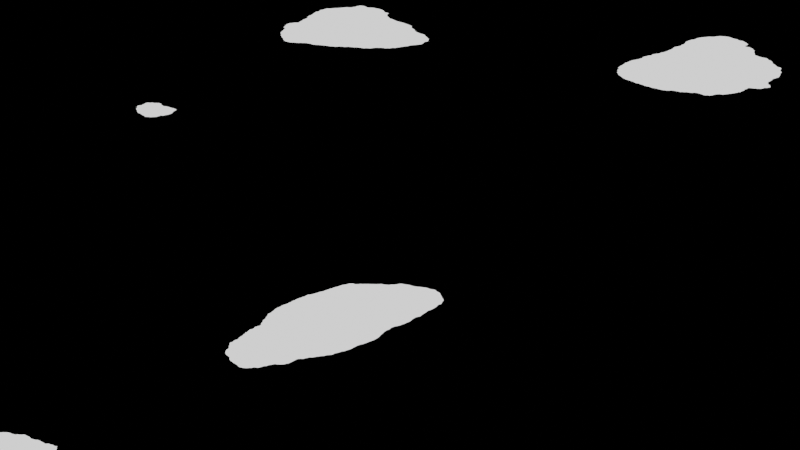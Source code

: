 # Source: SHIP.blend  (saved by Blender 2.80.75; exported with 4.5.12 LTS)
import bpy
from mathutils import Matrix  # noqa: F401  (used for matrix-valued properties, if any)

bpy.ops.wm.read_factory_settings(use_empty=True)
scene = bpy.context.scene
scene.name = 'Scene'

# ---- collections
col_collection = bpy.data.collections.new('Collection'); scene.collection.children.link(col_collection)

# ---- images (referenced by path relative to the original .blend; pixels are not part of the script)
import os
ASSET_DIR = os.environ.get("B2B_ASSET_DIR", "")  # directory of the original .blend (textures are referenced by path, not embedded)
HERE = os.path.dirname(os.path.abspath(__file__))  # packed textures are extracted next to this script under _unpacked/

def load_image(name, relpath, width, height, colorspace="sRGB"):
    """Load a texture the original file referenced (path relative to the .blend, or extracted next to this script)."""
    p = next((c for c in (os.path.join(HERE, relpath), os.path.join(ASSET_DIR, relpath)) if relpath and os.path.exists(c)), "")
    if p:
        img = bpy.data.images.load(p, check_existing=True)
        img.name = name
    else:  # same state as the original file: an image datablock whose file is absent (Cycles renders it pink)
        img = bpy.data.images.new(name, width, height)
        img.source = "FILE"
        img.filepath = "//" + (relpath or name)
    img.colorspace_settings.name = colorspace
    return img
img_kiara_3_morning_8k_hdr = load_image('kiara_3_morning_8k.hdr', 'kiara_3_morning_8k.hdr', 1024, 1024, 'Linear Rec.709')

# ---- materials (node trees are filled in below, after node groups)
mat_bodypaint = bpy.data.materials.new('BodyPaint')
mat_windshield = bpy.data.materials.new('WindShield')
mat_thrusterlight = bpy.data.materials.new('ThrusterLight')
mat_thrustermetal = bpy.data.materials.new('ThrusterMetal')

# ---- material node trees
mat_bodypaint.use_nodes = True; mat_bodypaint.node_tree.nodes.clear()
_N = mat_bodypaint.node_tree.nodes; _L = mat_bodypaint.node_tree.links
n0 = _N.new('ShaderNodeOutputMaterial'); n0.name = 'Material Output'; n0.location = (629, 300)
n1 = _N.new('ShaderNodeTexCoord'); n1.name = 'Texture Coordinate'; n1.location = (-1495, 321)
n2 = _N.new('ShaderNodeMapping'); n2.name = 'Mapping'; n2.location = (-1297, 355)
n3 = _N.new('ShaderNodeMapping'); n3.name = 'Mapping.001'; n3.location = (-1545, -26)
n4 = _N.new('ShaderNodeTexCoord'); n4.name = 'Texture Coordinate.001'; n4.location = (-1755, -43)
n5 = _N.new('ShaderNodeVectorMath'); n5.name = 'Vector Math'; n5.location = (-595, 265)
n6 = _N.new('ShaderNodeVectorMath'); n6.name = 'Vector Math.001'; n6.location = (-815, 79)
n6.inputs[1].default_value = (-0.5, -0.5, -0.5)
n7 = _N.new('ShaderNodeTexNoise'); n7.name = 'Noise Texture'; n7.location = (-1255, -6)
n7.inputs[2].default_value = 1.0
n7.inputs[3].default_value = 8.0
n8 = _N.new('ShaderNodeMix'); n8.name = 'Mix'; n8.location = (-1035, -1)
n8.data_type = 'RGBA'
n8.inputs[0].default_value = 0.1
n8.inputs[7].default_value = (0.0, 0.0, 0.0, 1.0)
n9 = _N.new('ShaderNodeDisplacement'); n9.name = 'Displacement'; n9.location = (365, 100)
n9.inputs[2].default_value = 0.003
n10 = _N.new('ShaderNodeMixShader'); n10.name = 'Mix Shader'; n10.location = (128, 137)
n11 = _N.new('ShaderNodeBsdfPrincipled'); n11.name = 'Principled BSDF'; n11.location = (-460, 69)
n11.distribution = 'GGX'
n11.subsurface_method = 'BURLEY'
n11.inputs[0].default_value = (0.3953, 0.1906, 0.0, 1.0)
n11.inputs[2].default_value = 0.1
n11.inputs[3].default_value = 1.45
n11.inputs[27].default_value = (0.0, 0.0, 0.0, 1.0)
n11.inputs[28].default_value = 1.0
n12 = _N.new('ShaderNodeBsdfPrincipled'); n12.name = 'Principled BSDF.001'; n12.location = (-457, -74)
n12.distribution = 'GGX'
n12.subsurface_method = 'BURLEY'
n12.inputs[1].default_value = 1.0
n12.inputs[2].default_value = 0.3659
n12.inputs[3].default_value = 1.45
n12.inputs[27].default_value = (0.0, 0.0, 0.0, 1.0)
n12.inputs[28].default_value = 1.0
n13 = _N.new('ShaderNodeEmission'); n13.name = 'Emission Viewer'; n13.location = (629, 340)
n13.label = 'Viewer'
n13.hide = True
n14 = _N.new('ShaderNodeTexVoronoi'); n14.name = 'Voronoi Texture'; n14.location = (-375, 333)
n14.inputs[2].default_value = 1.0
n15 = _N.new('ShaderNodeValToRGB'); n15.name = 'ColorRamp'; n15.location = (-199, 358)
n15.color_ramp.interpolation = 'CONSTANT'
while len(n15.color_ramp.elements) > 1: n15.color_ramp.elements.remove(n15.color_ramp.elements[-1])
n15.color_ramp.elements[0].position = 0.025; n15.color_ramp.elements[0].color = (1.0, 1.0, 1.0, 1.0)
_e = n15.color_ramp.elements.new(0.06591); _e.color = (0.0, 0.0, 0.0, 1.0)
n16 = _N.new('ShaderNodeMath'); n16.name = 'Math'; n16.location = (0, 0)
n16.operation = 'MULTIPLY'
_L.new(n11.outputs[0], n10.inputs[1])
_L.new(n12.outputs[0], n10.inputs[2])
_L.new(n2.outputs[0], n5.inputs[0])
_L.new(n1.outputs[3], n2.inputs[0])
_L.new(n3.outputs[0], n7.inputs[0])
_L.new(n5.outputs[0], n14.inputs[0])
_L.new(n7.outputs[1], n8.inputs[6])
_L.new(n6.outputs[0], n5.inputs[1])
_L.new(n4.outputs[3], n3.inputs[0])
_L.new(n8.outputs[2], n6.inputs[0])
_L.new(n9.outputs[0], n0.inputs[2])
_L.new(n15.outputs[0], n10.inputs[0])
_L.new(n15.outputs[0], n9.inputs[0])
_L.new(n13.outputs[0], n0.inputs[0])
_L.new(n15.outputs[0], n13.inputs[0])
_L.new(n16.outputs[0], n15.inputs[0])
_L.new(n14.outputs[0], n16.inputs[0])
_L.new(n14.outputs[0], n16.inputs[1])
n0.is_active_output = True
mat_windshield.use_nodes = True; mat_windshield.node_tree.nodes.clear()
_N = mat_windshield.node_tree.nodes; _L = mat_windshield.node_tree.links
n0 = _N.new('ShaderNodeOutputMaterial'); n0.name = 'Material Output'; n0.location = (300, 300)
n1 = _N.new('ShaderNodeBsdfPrincipled'); n1.name = 'Principled BSDF'; n1.location = (10, 300)
n1.distribution = 'GGX'
n1.subsurface_method = 'BURLEY'
n1.inputs[0].default_value = (0.01647, 0.01647, 0.01647, 1.0)
n1.inputs[1].default_value = 1.0
n1.inputs[2].default_value = 0.1409
n1.inputs[3].default_value = 1.45
n1.inputs[27].default_value = (0.0, 0.0, 0.0, 1.0)
n1.inputs[28].default_value = 1.0
_L.new(n1.outputs[0], n0.inputs[0])
n0.is_active_output = True
mat_thrusterlight.use_nodes = True; mat_thrusterlight.node_tree.nodes.clear()
_N = mat_thrusterlight.node_tree.nodes; _L = mat_thrusterlight.node_tree.links
n0 = _N.new('ShaderNodeOutputMaterial'); n0.name = 'Material Output'; n0.location = (300, 300)
n1 = _N.new('ShaderNodeEmission'); n1.name = 'Emission'; n1.location = (-3, 247)
n1.inputs[1].default_value = 4.2
n2 = _N.new('ShaderNodeBlackbody'); n2.name = 'Blackbody'; n2.location = (-212, 234)
n2.inputs[0].default_value = 3320.0
_L.new(n1.outputs[0], n0.inputs[0])
_L.new(n2.outputs[0], n1.inputs[0])
n0.is_active_output = True
mat_thrustermetal.use_nodes = True; mat_thrustermetal.node_tree.nodes.clear()
_N = mat_thrustermetal.node_tree.nodes; _L = mat_thrustermetal.node_tree.links
n0 = _N.new('ShaderNodeOutputMaterial'); n0.name = 'Material Output'; n0.location = (300, 300)
n1 = _N.new('ShaderNodeBsdfPrincipled'); n1.name = 'Principled BSDF'; n1.location = (10, 300)
n1.distribution = 'GGX'
n1.subsurface_method = 'BURLEY'
n1.inputs[1].default_value = 1.0
n1.inputs[3].default_value = 1.45
n1.inputs[27].default_value = (0.0, 0.0, 0.0, 1.0)
n1.inputs[28].default_value = 1.0
_L.new(n1.outputs[0], n0.inputs[0])
n0.is_active_output = True

# ---- world
world_world = bpy.data.worlds.new('World'); scene.world = world_world
world_world.use_nodes = True; world_world.node_tree.nodes.clear()
_N = world_world.node_tree.nodes; _L = world_world.node_tree.links
n0 = _N.new('ShaderNodeOutputWorld'); n0.name = 'World Output'; n0.location = (300, 300)
n1 = _N.new('ShaderNodeBackground'); n1.name = 'Background'; n1.location = (10, 300)
n2 = _N.new('ShaderNodeMapping'); n2.name = 'Mapping'; n2.location = (-573, 345)
n3 = _N.new('ShaderNodeTexCoord'); n3.name = 'Texture Coordinate'; n3.location = (-773, 328)
n4 = _N.new('ShaderNodeTexEnvironment'); n4.name = 'Environment Texture'; n4.location = (-273, 316)
n4.image = img_kiara_3_morning_8k_hdr
_L.new(n1.outputs[0], n0.inputs[0])
_L.new(n4.outputs[0], n1.inputs[0])
_L.new(n2.outputs[0], n4.inputs[0])
_L.new(n3.outputs[0], n2.inputs[0])
n0.is_active_output = True
world_world.color = (0.05088, 0.05088, 0.05088)
world_world.use_sun_shadow = False
world_world.sun_shadow_jitter_overblur = 0.0

# ---- cameras
cam_camera = bpy.data.cameras.new('Camera')
cam_camera.clip_end = 100.0
cam_camera.ortho_scale = 7.314

# ---- meshes
me_cube_003 = bpy.data.meshes.new('Cube.003')
me_cube_003.from_pydata([(-9.283, -13.09, -3.272), (-9.283, -13.09, 2.618), (-14.32, 1.929, -4.299), (-14.32, 1.929, 3.621), (0.0, 7.594, -4.299), (0.0, 7.497, 3.969), (-10.03, 7.265, -4.299), (-5.754, -17.51, 2.059), (-10.03, 7.255, 3.664), (-5.754, -17.51, -2.694), (-14.32, -6.469, -4.121), (-14.32, -6.469, 3.442), (0.0, -12.39, 3.341), (0.0, -12.29, -3.671), (-5.278, -12.29, -3.671), (-5.278, -12.29, 3.215), (0.0, -2.842, 3.83), (-4.697, -2.775, 3.708), (0.0, -2.378, -4.182), (-4.679, -2.481, -4.182), (0.0, -7.509, 3.591), (-4.971, -7.272, 3.475), (0.0, -6.918, -3.948), (-4.953, -6.973, -3.948), (-4.834, 2.29, 3.818), (0.0, 2.277, 3.943), (0.0, 2.183, -4.274), (-4.814, 2.16, -4.274), (-7.976, -12.1, 3.002), (-8.277, -1.024, 3.676), (-8.45, -6.973, 3.463), (0.0, 3.569, 3.949), (-6.121, 3.519, 3.78), (-7.976, -12.1, -3.562), (-8.266, -0.8399, -4.226), (-8.438, -6.786, -4.013), (0.0, 3.475, -4.28), (-6.061, 3.38, -4.28), (-7.521, 7.329, 1.696), (0.0, 7.45, 1.847), (0.0, 7.498, -2.255), (-7.521, 7.335, -2.255), (-7.507, 6.596, 1.691), (0.0, 6.716, 1.842), (0.0, 6.764, -2.259), (-7.507, 6.601, -2.259), (-5.929, 6.627, 0.8694), (0.0, 6.696, 0.9563), (0.0, 6.724, -1.406), (-5.929, 6.63, -1.406), (-5.937, 7.186, 0.8731), (0.0, 7.256, 0.96), (0.0, 7.283, -1.402), (-5.937, 7.189, -1.402)], [], [(10, 11, 3, 2), (0, 33, 14, 9), (19, 18, 22, 23), (16, 17, 21, 20), (34, 37, 27, 19), (23, 22, 13, 14), (9, 7, 1, 0), (32, 31, 5, 8), (2, 3, 8, 6), (1, 11, 10, 0), (14, 15, 7, 9), (15, 14, 13, 12), (15, 28, 1, 7), (19, 27, 26, 18), (37, 6, 4, 36), (20, 21, 15, 12), (30, 11, 1, 28), (29, 30, 21, 17), (33, 35, 23, 14), (35, 34, 19, 23), (6, 8, 38, 41), (32, 8, 3, 29), (25, 24, 17, 16), (24, 32, 29, 17), (3, 11, 30, 29), (21, 30, 28, 15), (24, 25, 31, 32), (10, 2, 34, 35), (0, 10, 35, 33), (27, 37, 36, 26), (2, 6, 37, 34), (40, 41, 45, 44), (4, 6, 41, 40), (8, 5, 39, 38), (45, 42, 46, 49), (41, 38, 42, 45), (38, 39, 43, 42), (49, 46, 50, 53), (42, 43, 47, 46), (44, 45, 49, 48), (53, 50, 51, 52), (46, 47, 51, 50), (48, 49, 53, 52)])
me_cube_003.polygons.foreach_set('use_smooth', [True] * 43)
_k = {(0, 10): 0.10588, (1, 7): 0.10588, (0, 9): 0.10588, (9, 14): 1.0, (7, 15): 1.0, (1, 11): 0.10588, (14, 23): 1.0, (15, 21): 1.0, (12, 15): 1.0, (13, 14): 1.0, (42, 43): 1.0, (7, 9): 1.0, (14, 15): 1.0, (38, 39): 1.0, (38, 41): 1.0, (40, 41): 1.0, (50, 51): 1.0, (42, 45): 1.0, (44, 45): 1.0, (46, 47): 1.0, (46, 49): 1.0, (48, 49): 1.0, (51, 52): 1.0, (50, 53): 1.0, (52, 53): 1.0, (46, 50): 0.39216, (49, 53): 0.39216}
me_cube_003.attributes.new('crease_edge', 'FLOAT', 'EDGE').data.foreach_set('value', [_k.get((min(e.vertices), max(e.vertices)), 0.0) for e in me_cube_003.edges])
_uv = me_cube_003.uv_layers.new(name='UVMap')
_uv.uv.foreach_set('vector', [0.375, 0.07498, 0.625, 0.07498, 0.625, 0.2633, 0.375, 0.2633, 0.1852, 0.7166, 0.196, 0.7089, 0.2144, 0.696, 0.2144, 0.75, 0.2144, 0.628, 0.25, 0.628, 0.25, 0.6591, 0.2144, 0.6591, 0.75, 0.6305, 0.7856, 0.63, 0.7856, 0.6612, 0.75, 0.6625, 0.1861, 0.5804, 0.2189, 0.5585, 0.2213, 0.5769, 0.2144, 0.628, 0.2144, 0.6591, 0.25, 0.6591, 0.25, 0.696, 0.2144, 0.696, 0.375, 0.9106, 0.625, 0.9106, 0.6432, 0.936, 0.3572, 0.936, 0.7808, 0.5549, 0.75, 0.5409, 0.75, 0.5, 0.7889, 0.5, 0.375, 0.2633, 0.625, 0.2633, 0.625, 0.3361, 0.375, 0.3361, 0.6002, -0.1764, 0.625, 0.07498, 0.375, 0.07498, 0.4005, -0.1744, 0.2144, 0.696, 0.7856, 0.696, 0.625, 0.9106, 0.375, 0.9106, 0.7856, 0.696, 0.2144, 0.696, 0.25, 0.696, 0.75, 0.696, 0.7856, 0.696, 0.804, 0.7089, 0.8148, 0.7166, 0.7856, 0.75, 0.2144, 0.628, 0.2213, 0.5769, 0.25, 0.5653, 0.25, 0.628, 0.2189, 0.5585, 0.2111, 0.5, 0.25, 0.5, 0.25, 0.5497, 0.75, 0.6625, 0.7856, 0.6612, 0.7856, 0.696, 0.75, 0.696, 0.8127, 0.6606, 0.8585, 0.6596, 0.8148, 0.7166, 0.804, 0.7089, 0.8139, 0.5816, 0.8127, 0.6606, 0.7856, 0.6612, 0.7856, 0.63, 0.196, 0.7089, 0.1873, 0.6593, 0.2144, 0.6591, 0.2144, 0.696, 0.1873, 0.6593, 0.1861, 0.5804, 0.2144, 0.628, 0.2144, 0.6591, 0.375, 0.3361, 0.625, 0.3361, 0.625, 0.3361, 0.375, 0.3361, 0.7808, 0.5549, 0.7889, 0.5, 0.8617, 0.5, 0.8139, 0.5816, 0.75, 0.5543, 0.7781, 0.573, 0.7856, 0.63, 0.75, 0.6305, 0.7781, 0.573, 0.7808, 0.5549, 0.8139, 0.5816, 0.7856, 0.63, 0.8617, 0.5, 0.8585, 0.6596, 0.8127, 0.6606, 0.8139, 0.5816, 0.7856, 0.6612, 0.8127, 0.6606, 0.804, 0.7089, 0.7856, 0.696, 0.7781, 0.573, 0.75, 0.5543, 0.75, 0.5409, 0.7808, 0.5549, 0.1415, 0.6596, 0.1383, 0.5, 0.1861, 0.5804, 0.1873, 0.6593, 0.1852, 0.7166, 0.1415, 0.6596, 0.1873, 0.6593, 0.196, 0.7089, 0.2213, 0.5769, 0.2189, 0.5585, 0.25, 0.5497, 0.25, 0.5653, 0.1383, 0.5, 0.2111, 0.5, 0.2189, 0.5585, 0.1861, 0.5804, 0.25, 0.5, 0.2111, 0.5, 0.2111, 0.5, 0.25, 0.5, 0.25, 0.5, 0.2111, 0.5, 0.2111, 0.5, 0.25, 0.5, 0.7889, 0.5, 0.75, 0.5, 0.75, 0.5, 0.7889, 0.5, 0.375, 0.3361, 0.625, 0.3361, 0.625, 0.3361, 0.375, 0.3361, 0.375, 0.3361, 0.625, 0.3361, 0.625, 0.3361, 0.375, 0.3361, 0.7889, 0.5, 0.75, 0.5, 0.75, 0.5, 0.7889, 0.5, 0.375, 0.3361, 0.625, 0.3361, 0.625, 0.3361, 0.375, 0.3361, 0.7889, 0.5, 0.75, 0.5, 0.75, 0.5, 0.7889, 0.5, 0.25, 0.5, 0.2111, 0.5, 0.2111, 0.5, 0.25, 0.5, 0.375, 0.3361, 0.625, 0.3361, 0.625, 0.375, 0.375, 0.375, 0.7889, 0.5, 0.75, 0.5, 0.75, 0.5, 0.7889, 0.5, 0.25, 0.5, 0.2111, 0.5, 0.2111, 0.5, 0.25, 0.5])
me_cube_003.materials.append(mat_bodypaint)
me_cube_003.use_remesh_preserve_volume = False
me_cube_003.use_remesh_preserve_attributes = False
me_cube_003.use_mirror_vertex_groups = False
me_cube_003.update()
me_cube_005 = bpy.data.meshes.new('Cube.005')
me_cube_005.from_pydata([(-6.072, -15.41, -3.403), (-6.072, -15.41, 2.878), (-6.072, -5.626, -3.403), (-6.072, -5.626, 2.878), (-0.000293, -5.626, -3.403), (-0.000293, -5.626, 2.878), (-0.000293, -18.56, -3.403), (-0.000293, -18.56, 2.878)], [], [(6, 7, 1, 0), (5, 3, 1, 7), (2, 4, 6, 0)])
me_cube_005.polygons.foreach_set('use_smooth', [True] * 3)
_k = {(0, 2): 1.0, (0, 1): 1.0, (1, 3): 1.0, (2, 4): 1.0, (3, 5): 1.0}
me_cube_005.attributes.new('crease_edge', 'FLOAT', 'EDGE').data.foreach_set('value', [_k.get((min(e.vertices), max(e.vertices)), 0.0) for e in me_cube_005.edges])
_uv = me_cube_005.uv_layers.new(name='UVMap')
_uv.uv.foreach_set('vector', [0.375, 0.875, 0.625, 0.875, 0.625, 1.0, 0.375, 1.0, 0.75, 0.5, 0.875, 0.5, 0.875, 0.75, 0.75, 0.75, 0.125, 0.5, 0.25, 0.5, 0.25, 0.75, 0.125, 0.75])
me_cube_005.materials.append(mat_windshield)
me_cube_005.use_remesh_preserve_volume = False
me_cube_005.use_remesh_preserve_attributes = False
me_cube_005.use_mirror_vertex_groups = False
me_cube_005.update()
me_cube_009 = bpy.data.meshes.new('Cube.009')
me_cube_009.from_pydata([(0.8706, -0.5843, -0.3606), (0.9242, -0.5843, -0.1838), (0.9424, -0.5843, -3.278e-07), (0.9242, -0.5843, 0.1838), (0.8706, -0.5843, 0.3606), (0.7835, -0.5843, 0.5235), (0.6663, -0.5843, 0.6663), (0.5235, -0.5843, 0.7835), (0.3606, -0.5843, 0.8706), (0.1838, -0.5843, 0.9242), (2.98e-07, -0.5843, 0.9424), (0.7835, -0.5843, -0.5235), (0.6663, -0.5843, -0.6663), (0.5235, -0.5843, -0.7835), (0.3606, -0.5843, -0.8706), (0.1838, -0.5843, -0.9242), (0.0, -0.5843, -0.9424), (-0.1838, -0.5843, -0.9242), (-0.3606, -0.5843, -0.8706), (-0.5235, -0.5843, -0.7835), (-0.6663, -0.5843, -0.6663), (-0.7835, -0.5843, -0.5235), (-0.8706, -0.5843, -0.3606), (-0.9242, -0.5843, -0.1838), (-0.9424, -0.5843, 5.513e-07), (-0.9242, -0.5843, 0.1838), (-0.8706, -0.5843, 0.3606), (-0.7835, -0.5843, 0.5235), (-0.6663, -0.5843, 0.6663), (-0.5235, -0.5843, 0.7835), (-0.3606, -0.5843, 0.8706), (-0.1838, -0.5843, 0.9242), (0.6874, 0.07155, 0.1367), (0.7009, 0.07155, -1.639e-07), (0.6476, 0.07155, 0.2682), (0.3894, 0.07155, 0.5828), (0.4956, 0.07155, 0.4956), (0.2682, 0.07155, 0.6476), (0.1367, 0.07155, 0.6874), (0.5828, 0.07155, 0.3894), (2.384e-07, 0.07155, 0.7009), (0.6874, 0.07155, -0.1367), (0.6476, 0.07155, -0.2682), (0.5828, 0.07155, -0.3894), (0.4956, 0.07155, -0.4956), (0.3894, 0.07155, -0.5828), (0.2682, 0.07155, -0.6476), (0.1367, 0.07155, -0.6874), (0.0, 0.07155, -0.7009), (-0.1367, 0.07155, -0.6874), (-0.2682, 0.07155, -0.6476), (-0.3894, 0.07155, -0.5828), (-0.4956, 0.07155, -0.4956), (-0.5828, 0.07155, -0.3894), (-0.6476, 0.07155, -0.2682), (-0.6874, 0.07155, -0.1367), (-0.7009, 0.07155, 4.768e-07), (-0.6874, 0.07155, 0.1367), (-0.6476, 0.07155, 0.2682), (-0.5828, 0.07155, 0.3894), (-0.4956, 0.07155, 0.4956), (-0.3894, 0.07155, 0.5828), (-0.2682, 0.07155, 0.6476), (-0.1367, 0.07155, 0.6874), (0.8706, 0.2393, -0.3606), (0.8547, 0.2564, -0.354), (0.9242, 0.2393, -0.1838), (0.9074, 0.2564, -0.1805), (0.9424, 0.2393, -2.256e-07), (0.9252, 0.2564, -2.195e-07), (0.9074, 0.2564, 0.1805), (0.9242, 0.2393, 0.1838), (0.8547, 0.2564, 0.354), (0.8706, 0.2393, 0.3606), (0.7835, 0.2393, 0.5235), (0.7692, 0.2564, 0.514), (0.6663, 0.2393, 0.6663), (0.6542, 0.2564, 0.6542), (0.514, 0.2564, 0.7692), (0.5235, 0.2393, 0.7835), (0.354, 0.2564, 0.8547), (0.3606, 0.2393, 0.8706), (0.1805, 0.2564, 0.9074), (0.1838, 0.2393, 0.9242), (2.98e-07, 0.2564, 0.9252), (2.98e-07, 0.2393, 0.9424), (0.7835, 0.2393, -0.5235), (0.7692, 0.2564, -0.514), (0.6663, 0.2393, -0.6663), (0.6542, 0.2564, -0.6542), (0.5235, 0.2393, -0.7835), (0.514, 0.2564, -0.7692), (0.3606, 0.2393, -0.8706), (0.354, 0.2564, -0.8547), (0.1838, 0.2393, -0.9242), (0.1805, 0.2564, -0.9074), (0.0, 0.2393, -0.9424), (0.0, 0.2564, -0.9252), (-0.1838, 0.2393, -0.9242), (-0.1805, 0.2564, -0.9074), (-0.3606, 0.2393, -0.8706), (-0.354, 0.2564, -0.8547), (-0.5235, 0.2393, -0.7835), (-0.514, 0.2564, -0.7692), (-0.6663, 0.2393, -0.6663), (-0.6542, 0.2564, -0.6542), (-0.7835, 0.2393, -0.5235), (-0.7692, 0.2564, -0.514), (-0.8706, 0.2393, -0.3606), (-0.8547, 0.2564, -0.354), (-0.9242, 0.2393, -0.1838), (-0.9074, 0.2564, -0.1805), (-0.9424, 0.2393, 6.389e-07), (-0.9252, 0.2564, 6.287e-07), (-0.9242, 0.2393, 0.1838), (-0.9074, 0.2564, 0.1805), (-0.8706, 0.2393, 0.3606), (-0.8547, 0.2564, 0.354), (-0.7835, 0.2393, 0.5235), (-0.7692, 0.2564, 0.514), (-0.6663, 0.2393, 0.6663), (-0.6542, 0.2564, 0.6542), (-0.5235, 0.2393, 0.7835), (-0.514, 0.2564, 0.7692), (-0.3606, 0.2393, 0.8706), (-0.354, 0.2564, 0.8547), (-0.1838, 0.2393, 0.9242), (-0.1805, 0.2564, 0.9074), (0.79, 0.2408, 0.1571), (0.8173, 0.2564, 0.1626), (0.8334, 0.2564, -1.98e-07), (0.8054, 0.2408, -1.912e-07), (0.7441, 0.2408, 0.3082), (0.7699, 0.2564, 0.3189), (0.4475, 0.2408, 0.6697), (0.463, 0.2564, 0.6929), (0.5893, 0.2564, 0.5893), (0.5695, 0.2408, 0.5695), (0.3082, 0.2408, 0.7441), (0.3189, 0.2564, 0.7699), (0.1571, 0.2408, 0.79), (0.1626, 0.2564, 0.8173), (0.6929, 0.2564, 0.463), (0.6697, 0.2408, 0.4475), (2.93e-07, 0.2408, 0.8054), (2.98e-07, 0.2564, 0.8333), (0.8173, 0.2564, -0.1626), (0.79, 0.2408, -0.1571), (0.7699, 0.2564, -0.3189), (0.7441, 0.2408, -0.3082), (0.6929, 0.2564, -0.463), (0.6697, 0.2408, -0.4475), (0.5893, 0.2564, -0.5893), (0.5695, 0.2408, -0.5695), (0.463, 0.2564, -0.6929), (0.4475, 0.2408, -0.6697), (0.3189, 0.2564, -0.7699), (0.3082, 0.2408, -0.7441), (0.1626, 0.2564, -0.8173), (0.1571, 0.2408, -0.79), (0.0, 0.2564, -0.8334), (0.0, 0.2408, -0.8054), (-0.1626, 0.2564, -0.8173), (-0.1571, 0.2408, -0.79), (-0.3189, 0.2564, -0.7699), (-0.3082, 0.2408, -0.7441), (-0.463, 0.2564, -0.6929), (-0.4475, 0.2408, -0.6697), (-0.5893, 0.2564, -0.5893), (-0.5695, 0.2408, -0.5695), (-0.6929, 0.2564, -0.463), (-0.6697, 0.2408, -0.4475), (-0.7699, 0.2564, -0.3189), (-0.7441, 0.2408, -0.3082), (-0.8173, 0.2564, -0.1626), (-0.79, 0.2408, -0.1571), (-0.8333, 0.2564, 5.642e-07), (-0.8054, 0.2408, 5.451e-07), (-0.8173, 0.2564, 0.1626), (-0.79, 0.2408, 0.1571), (-0.7699, 0.2564, 0.3189), (-0.7441, 0.2408, 0.3082), (-0.6929, 0.2564, 0.463), (-0.6697, 0.2408, 0.4475), (-0.5893, 0.2564, 0.5893), (-0.5695, 0.2408, 0.5695), (-0.463, 0.2564, 0.6929), (-0.4475, 0.2408, 0.6697), (-0.3189, 0.2564, 0.7699), (-0.3082, 0.2408, 0.7441), (-0.1626, 0.2564, 0.8173), (-0.1571, 0.2408, 0.79), (0.1858, -0.1882, 0.03695), (0.1894, -0.1882, -9.182e-08), (0.175, -0.1882, 0.07249), (0.1052, -0.1882, 0.1575), (0.1339, -0.1882, 0.1339), (0.07249, -0.1882, 0.175), (0.03695, -0.1882, 0.1858), (0.1575, -0.1882, 0.1052), (7.604e-07, -0.1882, 0.1894), (0.1858, -0.1882, -0.03695), (0.175, -0.1882, -0.07249), (0.1575, -0.1882, -0.1052), (0.1339, -0.1882, -0.1339), (0.1052, -0.1882, -0.1575), (0.07249, -0.1882, -0.175), (0.03695, -0.1882, -0.1858), (6.96e-07, -0.1882, -0.1894), (-0.03695, -0.1882, -0.1858), (-0.07249, -0.1882, -0.175), (-0.1052, -0.1882, -0.1575), (-0.1339, -0.1882, -0.1339), (-0.1575, -0.1882, -0.1052), (-0.175, -0.1882, -0.07249), (-0.1858, -0.1882, -0.03695), (-0.1894, -0.1882, 8.134e-08), (-0.1858, -0.1882, 0.03695), (-0.175, -0.1882, 0.07249), (-0.1575, -0.1882, 0.1052), (-0.1339, -0.1882, 0.1339), (-0.1052, -0.1882, 0.1575), (-0.07249, -0.1882, 0.175), (-0.03695, -0.1882, 0.1858), (0.1858, -0.119, 0.03695), (0.3736, 0.07155, 0.07431), (0.3809, 0.07155, -1.095e-07), (0.1894, -0.119, -8.785e-08), (0.175, -0.119, 0.07249), (0.3519, 0.07155, 0.1458), (0.1052, -0.119, 0.1575), (0.2116, 0.07155, 0.3167), (0.2693, 0.07155, 0.2693), (0.1339, -0.119, 0.1339), (0.07249, -0.119, 0.175), (0.1458, 0.07155, 0.3519), (0.03695, -0.119, 0.1858), (0.07431, 0.07155, 0.3736), (0.3167, 0.07155, 0.2116), (0.1575, -0.119, 0.1052), (7.604e-07, -0.119, 0.1894), (5.65e-07, 0.07155, 0.3809), (0.3736, 0.07155, -0.07431), (0.1858, -0.119, -0.03695), (0.3519, 0.07155, -0.1458), (0.175, -0.119, -0.07249), (0.3167, 0.07155, -0.2116), (0.1575, -0.119, -0.1052), (0.2693, 0.07155, -0.2693), (0.1339, -0.119, -0.1339), (0.2116, 0.07155, -0.3167), (0.1052, -0.119, -0.1575), (0.1458, 0.07155, -0.3519), (0.07249, -0.119, -0.175), (0.07431, 0.07155, -0.3736), (0.03695, -0.119, -0.1858), (4.354e-07, 0.07155, -0.3809), (6.96e-07, -0.119, -0.1894), (-0.07431, 0.07155, -0.3736), (-0.03695, -0.119, -0.1858), (-0.1458, 0.07155, -0.3519), (-0.07249, -0.119, -0.175), (-0.2116, 0.07155, -0.3167), (-0.1052, -0.119, -0.1575), (-0.2693, 0.07155, -0.2693), (-0.1339, -0.119, -0.1339), (-0.3167, 0.07155, -0.2116), (-0.1575, -0.119, -0.1052), (-0.3519, 0.07155, -0.1458), (-0.175, -0.119, -0.07249), (-0.3736, 0.07155, -0.07431), (-0.1858, -0.119, -0.03695), (-0.3809, 0.07155, 2.387e-07), (-0.1894, -0.119, 8.531e-08), (-0.3736, 0.07155, 0.07431), (-0.1858, -0.119, 0.03695), (-0.3519, 0.07155, 0.1458), (-0.175, -0.119, 0.07249), (-0.3167, 0.07155, 0.2116), (-0.1575, -0.119, 0.1052), (-0.2693, 0.07155, 0.2693), (-0.1339, -0.119, 0.1339), (-0.2116, 0.07155, 0.3167), (-0.1052, -0.119, 0.1575), (-0.1458, 0.07155, 0.3519), (-0.07249, -0.119, 0.175), (-0.07431, 0.07155, 0.3736), (-0.03695, -0.119, 0.1858)], [], [(140, 138, 37, 38), (132, 128, 32, 34), (81, 8, 7, 79), (144, 140, 38, 40), (138, 134, 35, 37), (191, 144, 40, 63), (134, 137, 36, 35), (131, 147, 41, 33), (71, 3, 2, 68), (64, 0, 11, 86), (151, 153, 44, 43), (153, 155, 45, 44), (155, 157, 46, 45), (157, 159, 47, 46), (159, 161, 48, 47), (161, 163, 49, 48), (163, 165, 50, 49), (165, 167, 51, 50), (167, 169, 52, 51), (169, 171, 53, 52), (171, 173, 54, 53), (173, 175, 55, 54), (175, 177, 56, 55), (177, 179, 57, 56), (179, 181, 58, 57), (181, 183, 59, 58), (183, 185, 60, 59), (185, 187, 61, 60), (187, 189, 62, 61), (189, 191, 63, 62), (143, 132, 34, 39), (67, 65, 148, 146), (121, 123, 186, 184), (104, 20, 21, 106), (122, 29, 30, 124), (73, 4, 3, 71), (96, 16, 17, 98), (114, 25, 26, 116), (85, 10, 9, 83), (88, 12, 13, 90), (106, 21, 22, 108), (124, 30, 31, 126), (137, 143, 39, 36), (98, 17, 18, 100), (116, 26, 27, 118), (74, 5, 4, 73), (76, 6, 5, 74), (90, 13, 14, 92), (108, 22, 23, 110), (126, 31, 10, 85), (79, 7, 6, 76), (68, 2, 1, 66), (100, 18, 19, 102), (118, 27, 28, 120), (83, 9, 8, 81), (92, 14, 15, 94), (110, 23, 24, 112), (86, 11, 12, 88), (66, 1, 0, 64), (102, 19, 20, 104), (120, 28, 29, 122), (94, 15, 16, 96), (112, 24, 25, 114), (287, 240, 200, 223), (95, 97, 160, 158), (80, 78, 135, 139), (123, 125, 188, 186), (97, 99, 162, 160), (78, 77, 136, 135), (125, 127, 190, 188), (99, 101, 164, 162), (82, 80, 139, 141), (127, 84, 145, 190), (101, 103, 166, 164), (77, 75, 142, 136), (103, 105, 168, 166), (75, 72, 133, 142), (105, 107, 170, 168), (84, 82, 141, 145), (107, 109, 172, 170), (69, 67, 146, 130), (109, 111, 174, 172), (149, 151, 43, 42), (111, 113, 176, 174), (65, 87, 150, 148), (113, 115, 178, 176), (87, 89, 152, 150), (115, 117, 180, 178), (89, 91, 154, 152), (117, 119, 182, 180), (91, 93, 156, 154), (72, 70, 129, 133), (119, 121, 184, 182), (93, 95, 158, 156), (70, 69, 130, 129), (4, 5, 6, 7, 8, 9, 10, 31, 30, 29, 28, 27, 26, 25, 24, 23, 22, 21, 20, 19, 18, 17, 16, 15, 14, 13, 12, 11, 0, 1, 2, 3), (71, 68, 69, 70), (73, 71, 70, 72), (79, 76, 77, 78), (81, 79, 78, 80), (83, 81, 80, 82), (76, 74, 75, 77), (74, 73, 72, 75), (85, 83, 82, 84), (68, 66, 67, 69), (66, 64, 65, 67), (64, 86, 87, 65), (86, 88, 89, 87), (88, 90, 91, 89), (90, 92, 93, 91), (92, 94, 95, 93), (94, 96, 97, 95), (96, 98, 99, 97), (98, 100, 101, 99), (100, 102, 103, 101), (102, 104, 105, 103), (104, 106, 107, 105), (106, 108, 109, 107), (108, 110, 111, 109), (110, 112, 113, 111), (112, 114, 115, 113), (114, 116, 117, 115), (116, 118, 119, 117), (118, 120, 121, 119), (120, 122, 123, 121), (122, 124, 125, 123), (124, 126, 127, 125), (126, 85, 84, 127), (147, 149, 42, 41), (129, 130, 131, 128), (133, 129, 128, 132), (135, 136, 137, 134), (139, 135, 134, 138), (141, 139, 138, 140), (136, 142, 143, 137), (142, 133, 132, 143), (145, 141, 140, 144), (130, 146, 147, 131), (146, 148, 149, 147), (148, 150, 151, 149), (150, 152, 153, 151), (152, 154, 155, 153), (154, 156, 157, 155), (156, 158, 159, 157), (158, 160, 161, 159), (160, 162, 163, 161), (162, 164, 165, 163), (164, 166, 167, 165), (166, 168, 169, 167), (168, 170, 171, 169), (170, 172, 173, 171), (172, 174, 175, 173), (174, 176, 177, 175), (176, 178, 179, 177), (178, 180, 181, 179), (180, 182, 183, 181), (182, 184, 185, 183), (184, 186, 187, 185), (186, 188, 189, 187), (188, 190, 191, 189), (190, 145, 144, 191), (128, 131, 33, 32), (271, 273, 216, 215), (54, 55, 270, 268), (239, 228, 194, 199), (269, 271, 215, 214), (245, 247, 203, 202), (273, 275, 217, 216), (247, 249, 204, 203), (275, 277, 218, 217), (249, 251, 205, 204), (277, 279, 219, 218), (251, 253, 206, 205), (279, 281, 220, 219), (253, 255, 207, 206), (228, 224, 192, 194), (281, 283, 221, 220), (255, 257, 208, 207), (32, 33, 226, 225), (283, 285, 222, 221), (257, 259, 209, 208), (234, 230, 195, 197), (285, 287, 223, 222), (259, 261, 210, 209), (35, 36, 232, 231), (261, 263, 211, 210), (240, 236, 198, 200), (243, 245, 202, 201), (263, 265, 212, 211), (236, 234, 197, 198), (265, 267, 213, 212), (230, 233, 196, 195), (267, 269, 214, 213), (195, 196, 199, 194, 192, 193, 201, 202, 203, 204, 205, 206, 207, 208, 209, 210, 211, 212, 213, 214, 215, 216, 217, 218, 219, 220, 221, 222, 223, 200, 198, 197), (41, 42, 244, 242), (55, 56, 272, 270), (42, 43, 246, 244), (56, 57, 274, 272), (43, 44, 248, 246), (57, 58, 276, 274), (44, 45, 250, 248), (58, 59, 278, 276), (45, 46, 252, 250), (34, 32, 225, 229), (59, 60, 280, 278), (46, 47, 254, 252), (227, 243, 201, 193), (60, 61, 282, 280), (47, 48, 256, 254), (37, 35, 231, 235), (61, 62, 284, 282), (48, 49, 258, 256), (233, 239, 199, 196), (62, 63, 286, 284), (49, 50, 260, 258), (38, 37, 235, 237), (63, 40, 241, 286), (50, 51, 262, 260), (36, 39, 238, 232), (51, 52, 264, 262), (39, 34, 229, 238), (52, 53, 266, 264), (40, 38, 237, 241), (53, 54, 268, 266), (33, 41, 242, 226), (225, 226, 227, 224), (229, 225, 224, 228), (231, 232, 233, 230), (235, 231, 230, 234), (237, 235, 234, 236), (232, 238, 239, 233), (238, 229, 228, 239), (241, 237, 236, 240), (226, 242, 243, 227), (242, 244, 245, 243), (244, 246, 247, 245), (246, 248, 249, 247), (248, 250, 251, 249), (250, 252, 253, 251), (252, 254, 255, 253), (254, 256, 257, 255), (256, 258, 259, 257), (258, 260, 261, 259), (260, 262, 263, 261), (262, 264, 265, 263), (264, 266, 267, 265), (266, 268, 269, 267), (268, 270, 271, 269), (270, 272, 273, 271), (272, 274, 275, 273), (274, 276, 277, 275), (276, 278, 279, 277), (278, 280, 281, 279), (280, 282, 283, 281), (282, 284, 285, 283), (284, 286, 287, 285), (286, 241, 240, 287), (224, 227, 193, 192)])
me_cube_009.polygons.foreach_set('use_smooth', [1, 1, 1, 1, 1, 1, 1, 1, 1, 1, 1, 1, 1, 1, 1, 1, 1, 1, 1, 1, 1, 1, 1, 1, 1, 1, 1, 1, 1, 1, 1, 1, 1, 1, 1, 1, 1, 1, 1, 1, 1, 1, 1, 1, 1, 1, 1, 1, 1, 1, 1, 1, 1, 1, 1, 1, 1, 1, 1, 1, 1, 1, 1, 1, 1, 1, 1, 1, 1, 1, 1, 1, 1, 1, 1, 1, 1, 1, 1, 1, 1, 1, 1, 1, 1, 1, 1, 1, 1, 1, 1, 1, 1, 1, 1, 0, 1, 1, 1, 1, 1, 1, 1, 1, 1, 1, 1, 1, 1, 1, 1, 1, 1, 1, 1, 1, 1, 1, 1, 1, 1, 1, 1, 1, 1, 1, 1, 1, 1, 1, 1, 1, 1, 1, 1, 1, 1, 1, 1, 1, 1, 1, 1, 1, 1, 1, 1, 1, 1, 1, 1, 1, 1, 1, 1, 1, 1, 1, 1, 1, 1, 1, 1, 1, 1, 1, 1, 1, 1, 1, 1, 1, 1, 1, 1, 1, 1, 1, 1, 1, 1, 1, 1, 1, 1, 1, 1, 1, 1, 1, 1, 1, 1, 0, 1, 1, 1, 1, 1, 1, 1, 1, 1, 1, 1, 1, 1, 1, 1, 1, 1, 1, 1, 1, 1, 1, 1, 1, 1, 1, 1, 1, 1, 1, 1, 1, 1, 1, 1, 1, 1, 1, 1, 1, 1, 1, 1, 1, 1, 1, 1, 1, 1, 1, 1, 1, 1, 1, 1, 1, 1, 1, 1, 1, 1, 1, 1, 1])
me_cube_009.polygons.foreach_set('material_index', [1, 1, 1, 1, 1, 1, 1, 1, 1, 1, 1, 1, 1, 1, 1, 1, 1, 1, 1, 1, 1, 1, 1, 1, 1, 1, 1, 1, 1, 1, 1, 1, 1, 1, 1, 1, 1, 1, 1, 1, 1, 1, 1, 1, 1, 1, 1, 1, 1, 1, 1, 1, 1, 1, 1, 1, 1, 1, 1, 1, 1, 1, 1, 1, 1, 1, 1, 1, 1, 1, 1, 1, 1, 1, 1, 1, 1, 1, 1, 1, 1, 1, 1, 1, 1, 1, 1, 1, 1, 1, 1, 1, 1, 1, 1, 1, 1, 1, 1, 1, 1, 1, 1, 1, 1, 1, 1, 1, 1, 1, 1, 1, 1, 1, 1, 1, 1, 1, 1, 1, 1, 1, 1, 1, 1, 1, 1, 1, 1, 1, 1, 1, 1, 1, 1, 1, 1, 1, 1, 1, 1, 1, 1, 1, 1, 1, 1, 1, 1, 1, 1, 1, 1, 1, 1, 1, 1, 1, 1, 1, 1, 1, 1, 1, 1, 1, 1, 1, 1, 1, 1, 1, 1, 1, 1, 1, 1, 1, 1, 1, 1, 1, 1, 1, 1, 1, 1, 1, 1, 1, 1, 1, 1, 0, 1, 1, 1, 1, 1, 1, 1, 1, 1, 1, 1, 1, 1, 1, 1, 1, 1, 1, 1, 1, 1, 1, 1, 1, 1, 1, 1, 1, 1, 1, 1, 1, 1, 1, 1, 1, 1, 1, 1, 1, 1, 1, 1, 1, 1, 1, 1, 1, 1, 1, 1, 1, 1, 1, 1, 1, 1, 1, 1, 1, 1, 1, 1, 1])
_uv = me_cube_009.uv_layers.new(name='UVMap')
_uv.uv.foreach_set('vector', [0.9062, 0.5, 0.875, 0.5, 0.875, 0.5, 0.9062, 0.5, 0.9688, 0.5, 0.9375, 0.5, 0.9375, 0.5, 0.9688, 0.5, 0.875, 0.5102, 0.875, 1.0, 0.8438, 1.0, 0.8438, 0.5102, 0.8438, 0.5, 0.8125, 0.5, 0.8125, 0.5, 0.8438, 0.5, 0.875, 0.5, 0.8438, 0.5, 0.8438, 0.5, 0.875, 0.5, 0.03125, 0.5, 0.0, 0.5, 0.0, 0.5, 0.03125, 0.5, 0.9375, 0.5, 0.9062, 0.5, 0.9062, 0.5, 0.9375, 0.5, 0.75, 0.5, 0.7188, 0.5, 0.7188, 0.5, 0.75, 0.5, 0.7812, 0.5102, 0.7812, 1.0, 0.75, 1.0, 0.75, 0.5102, 0.6875, 0.5102, 0.6875, 1.0, 0.6562, 1.0, 0.6562, 0.5102, 0.6562, 0.5, 0.625, 0.5, 0.625, 0.5, 0.6562, 0.5, 0.625, 0.5, 0.5938, 0.5, 0.5938, 0.5, 0.625, 0.5, 0.5938, 0.5, 0.5625, 0.5, 0.5625, 0.5, 0.5938, 0.5, 0.5625, 0.5, 0.5312, 0.5, 0.5312, 0.5, 0.5625, 0.5, 0.5312, 0.5, 0.5, 0.5, 0.5, 0.5, 0.5312, 0.5, 0.5, 0.5, 0.4688, 0.5, 0.4688, 0.5, 0.5, 0.5, 0.4688, 0.5, 0.4375, 0.5, 0.4375, 0.5, 0.4688, 0.5, 0.4375, 0.5, 0.4063, 0.5, 0.4062, 0.5, 0.4375, 0.5, 0.4062, 0.5, 0.375, 0.5, 0.375, 0.5, 0.4062, 0.5, 0.375, 0.5, 0.3438, 0.5, 0.3438, 0.5, 0.375, 0.5, 0.3438, 0.5, 0.3125, 0.5, 0.3125, 0.5, 0.3438, 0.5, 0.3125, 0.5, 0.2812, 0.5, 0.2812, 0.5, 0.3125, 0.5, 0.2812, 0.5, 0.25, 0.5, 0.25, 0.5, 0.2812, 0.5, 0.25, 0.5, 0.2188, 0.5, 0.2188, 0.5, 0.25, 0.5, 0.2188, 0.5, 0.1875, 0.5, 0.1875, 0.5, 0.2188, 0.5, 0.1875, 0.5, 0.1562, 0.5, 0.1562, 0.5, 0.1875, 0.5, 0.1562, 0.5, 0.125, 0.5, 0.125, 0.5, 0.1562, 0.5, 0.125, 0.5, 0.09375, 0.5, 0.09375, 0.5, 0.125, 0.5, 0.09375, 0.5, 0.0625, 0.5, 0.0625, 0.5, 0.09375, 0.5, 0.0625, 0.5, 0.03125, 0.5, 0.03125, 0.5, 0.0625, 0.5, 0.8125, 0.5, 0.7812, 0.5, 0.7812, 0.5, 0.8125, 0.5, 0.7188, 0.5, 0.6875, 0.5, 0.6875, 0.5, 0.7188, 0.5, 0.125, 0.5, 0.09375, 0.5, 0.09375, 0.5, 0.125, 0.5, 0.375, 0.5102, 0.375, 1.0, 0.3438, 1.0, 0.3438, 0.5102, 0.09375, 0.5102, 0.09375, 1.0, 0.0625, 1.0, 0.0625, 0.5102, 0.9687, 0.5102, 0.9688, 1.0, 0.9375, 1.0, 0.9375, 0.5102, 0.5, 0.5102, 0.5, 1.0, 0.4688, 1.0, 0.4688, 0.5102, 0.2188, 0.5102, 0.2188, 1.0, 0.1875, 1.0, 0.1875, 0.5102, 0.8438, 0.5102, 0.8438, 1.0, 0.8125, 1.0, 0.8125, 0.5102, 0.625, 0.5102, 0.625, 1.0, 0.5938, 1.0, 0.5938, 0.5102, 0.3438, 0.5102, 0.3438, 1.0, 0.3125, 1.0, 0.3125, 0.5102, 0.0625, 0.5102, 0.0625, 1.0, 0.03125, 1.0, 0.03125, 0.5102, 1.0, 0.5, 0.9688, 0.5, 0.9688, 0.5, 1.0, 0.5, 0.4688, 0.5102, 0.4688, 1.0, 0.4375, 1.0, 0.4375, 0.5102, 0.1875, 0.5102, 0.1875, 1.0, 0.1562, 1.0, 0.1562, 0.5102, 0.8125, 0.5102, 0.8125, 1.0, 0.7812, 1.0, 0.7812, 0.5102, 1.0, 0.5102, 1.0, 1.0, 0.9688, 1.0, 0.9688, 0.5102, 0.5938, 0.5102, 0.5938, 1.0, 0.5625, 1.0, 0.5625, 0.5102, 0.3125, 0.5102, 0.3125, 1.0, 0.2812, 1.0, 0.2812, 0.5102, 0.03125, 0.5102, 0.03125, 1.0, 0.0, 1.0, 0.0, 0.5102, 0.9375, 0.5102, 0.9375, 1.0, 0.9062, 1.0, 0.9062, 0.5102, 0.75, 0.5102, 0.75, 1.0, 0.7188, 1.0, 0.7188, 0.5102, 0.4375, 0.5102, 0.4375, 1.0, 0.4062, 1.0, 0.4062, 0.5102, 0.1562, 0.5102, 0.1562, 1.0, 0.125, 1.0, 0.125, 0.5102, 0.9062, 0.5102, 0.9062, 1.0, 0.875, 1.0, 0.875, 0.5102, 0.5625, 0.5102, 0.5625, 1.0, 0.5312, 1.0, 0.5312, 0.5102, 0.2812, 0.5102, 0.2812, 1.0, 0.25, 1.0, 0.25, 0.5102, 0.6562, 0.5102, 0.6562, 1.0, 0.625, 1.0, 0.625, 0.5102, 0.7187, 0.5102, 0.7188, 1.0, 0.6875, 1.0, 0.6875, 0.5102, 0.4062, 0.5102, 0.4062, 1.0, 0.375, 1.0, 0.375, 0.5102, 0.125, 0.5102, 0.125, 1.0, 0.09375, 1.0, 0.09375, 0.5102, 0.5312, 0.5102, 0.5312, 1.0, 0.5, 1.0, 0.5, 0.5102, 0.25, 0.5102, 0.25, 1.0, 0.2188, 1.0, 0.2188, 0.5102, 0.03125, 0.5, 0.0, 0.5, 0.0, 0.5, 0.03125, 0.5, 0.5312, 0.5, 0.5, 0.5, 0.5, 0.5, 0.5312, 0.5, 0.875, 0.5, 0.8438, 0.5, 0.8438, 0.5, 0.875, 0.5, 0.09375, 0.5, 0.0625, 0.5, 0.0625, 0.5, 0.09375, 0.5, 0.5, 0.5, 0.4688, 0.5, 0.4688, 0.5, 0.5, 0.5, 0.9375, 0.5, 0.9062, 0.5, 0.9062, 0.5, 0.9375, 0.5, 0.0625, 0.5, 0.03125, 0.5, 0.03125, 0.5, 0.0625, 0.5, 0.4688, 0.5, 0.4375, 0.5, 0.4375, 0.5, 0.4688, 0.5, 0.9062, 0.5, 0.875, 0.5, 0.875, 0.5, 0.9062, 0.5, 0.03125, 0.5, 0.0, 0.5, 0.0, 0.5, 0.03125, 0.5, 0.4375, 0.5, 0.4062, 0.5, 0.4062, 0.5, 0.4375, 0.5, 1.0, 0.5, 0.9688, 0.5, 0.9688, 0.5, 1.0, 0.5, 0.4062, 0.5, 0.375, 0.5, 0.375, 0.5, 0.4063, 0.5, 0.8125, 0.5, 0.7812, 0.5, 0.7812, 0.5, 0.8125, 0.5, 0.375, 0.5, 0.3437, 0.5, 0.3438, 0.5, 0.375, 0.5, 0.8438, 0.5, 0.8125, 0.5, 0.8125, 0.5, 0.8438, 0.5, 0.3438, 0.5, 0.3125, 0.5, 0.3125, 0.5, 0.3438, 0.5, 0.75, 0.5, 0.7188, 0.5, 0.7188, 0.5, 0.75, 0.5, 0.3125, 0.5, 0.2812, 0.5, 0.2812, 0.5, 0.3125, 0.5, 0.6875, 0.5, 0.6562, 0.5, 0.6562, 0.5, 0.6875, 0.5, 0.2812, 0.5, 0.25, 0.5, 0.25, 0.5, 0.2812, 0.5, 0.6875, 0.5, 0.6562, 0.5, 0.6562, 0.5, 0.6875, 0.5, 0.25, 0.5, 0.2188, 0.5, 0.2188, 0.5, 0.25, 0.5, 0.6562, 0.5, 0.625, 0.5, 0.625, 0.5, 0.6562, 0.5, 0.2188, 0.5, 0.1875, 0.5, 0.1875, 0.5, 0.2188, 0.5, 0.625, 0.5, 0.5938, 0.5, 0.5938, 0.5, 0.625, 0.5, 0.1875, 0.5, 0.1562, 0.5, 0.1562, 0.5, 0.1875, 0.5, 0.5938, 0.5, 0.5625, 0.5, 0.5625, 0.5, 0.5938, 0.5, 0.9688, 0.5, 0.9375, 0.5, 0.9375, 0.5, 0.9688, 0.5, 0.1562, 0.5, 0.125, 0.5, 0.125, 0.5, 0.1562, 0.5, 0.5625, 0.5, 0.5312, 0.5, 0.5312, 0.5, 0.5625, 0.5, 0.7812, 0.5, 0.75, 0.5, 0.75, 0.5, 0.7812, 0.5, 0.9688, 1.0, 0.9688, 1.0, 0.9062, 1.0, 0.8438, 1.0, 0.875, 1.0, 0.8125, 1.0, 0.0, 1.0, 0.03125, 1.0, 0.0625, 1.0, 0.09375, 1.0, 0.125, 1.0, 0.1562, 1.0, 0.1875, 1.0, 0.2188, 1.0, 0.25, 1.0, 0.2812, 1.0, 0.3125, 1.0, 0.3438, 1.0, 0.375, 1.0, 0.4062, 1.0, 0.4375, 1.0, 0.4688, 1.0, 0.5, 1.0, 0.5312, 1.0, 0.5625, 1.0, 0.5938, 1.0, 0.625, 1.0, 0.6562, 1.0, 0.6875, 1.0, 0.7188, 1.0, 0.75, 1.0, 0.9375, 1.0, 0.7812, 0.5102, 0.75, 0.5102, 0.75, 0.5, 0.7812, 0.5, 0.9687, 0.5102, 0.9375, 0.5102, 0.9375, 0.5, 0.9688, 0.5, 0.9375, 0.5102, 0.9062, 0.5102, 0.9062, 0.5, 0.9375, 0.5, 0.875, 0.5102, 0.8438, 0.5102, 0.8438, 0.5, 0.875, 0.5, 0.9062, 0.5102, 0.875, 0.5102, 0.875, 0.5, 0.9062, 0.5, 1.0, 0.5102, 0.9688, 0.5102, 0.9688, 0.5, 1.0, 0.5, 0.8125, 0.5102, 0.7812, 0.5102, 0.7812, 0.5, 0.8125, 0.5, 0.8438, 0.5102, 0.8125, 0.5102, 0.8125, 0.5, 0.8438, 0.5, 0.75, 0.5102, 0.7188, 0.5102, 0.7188, 0.5, 0.75, 0.5, 0.7187, 0.5102, 0.6875, 0.5102, 0.6875, 0.5, 0.7188, 0.5, 0.6875, 0.5102, 0.6562, 0.5102, 0.6562, 0.5, 0.6875, 0.5, 0.6562, 0.5102, 0.625, 0.5102, 0.625, 0.5, 0.6562, 0.5, 0.625, 0.5102, 0.5938, 0.5102, 0.5938, 0.5, 0.625, 0.5, 0.5938, 0.5102, 0.5625, 0.5102, 0.5625, 0.5, 0.5938, 0.5, 0.5625, 0.5102, 0.5312, 0.5102, 0.5312, 0.5, 0.5625, 0.5, 0.5312, 0.5102, 0.5, 0.5102, 0.5, 0.5, 0.5312, 0.5, 0.5, 0.5102, 0.4688, 0.5102, 0.4688, 0.5, 0.5, 0.5, 0.4688, 0.5102, 0.4375, 0.5102, 0.4375, 0.5, 0.4688, 0.5, 0.4375, 0.5102, 0.4062, 0.5102, 0.4062, 0.5, 0.4375, 0.5, 0.4062, 0.5102, 0.375, 0.5102, 0.375, 0.5, 0.4062, 0.5, 0.375, 0.5102, 0.3438, 0.5102, 0.3437, 0.5, 0.375, 0.5, 0.3438, 0.5102, 0.3125, 0.5102, 0.3125, 0.5, 0.3438, 0.5, 0.3125, 0.5102, 0.2812, 0.5102, 0.2812, 0.5, 0.3125, 0.5, 0.2812, 0.5102, 0.25, 0.5102, 0.25, 0.5, 0.2812, 0.5, 0.25, 0.5102, 0.2188, 0.5102, 0.2188, 0.5, 0.25, 0.5, 0.2188, 0.5102, 0.1875, 0.5102, 0.1875, 0.5, 0.2188, 0.5, 0.1875, 0.5102, 0.1562, 0.5102, 0.1562, 0.5, 0.1875, 0.5, 0.1562, 0.5102, 0.125, 0.5102, 0.125, 0.5, 0.1562, 0.5, 0.125, 0.5102, 0.09375, 0.5102, 0.09375, 0.5, 0.125, 0.5, 0.09375, 0.5102, 0.0625, 0.5102, 0.0625, 0.5, 0.09375, 0.5, 0.0625, 0.5102, 0.03125, 0.5102, 0.03125, 0.5, 0.0625, 0.5, 0.03125, 0.5102, 0.0, 0.5102, 0.0, 0.5, 0.03125, 0.5, 0.7188, 0.5, 0.6875, 0.5, 0.6875, 0.5, 0.7188, 0.5, 0.7812, 0.5, 0.75, 0.5, 0.75, 0.5, 0.7812, 0.5, 0.9688, 0.5, 0.9375, 0.5, 0.9375, 0.5, 0.9688, 0.5, 0.9375, 0.5, 0.9062, 0.5, 0.9062, 0.5, 0.9375, 0.5, 0.875, 0.5, 0.8438, 0.5, 0.8438, 0.5, 0.875, 0.5, 0.9062, 0.5, 0.875, 0.5, 0.875, 0.5, 0.9062, 0.5, 1.0, 0.5, 0.9688, 0.5, 0.9688, 0.5, 1.0, 0.5, 0.8125, 0.5, 0.7812, 0.5, 0.7812, 0.5, 0.8125, 0.5, 0.8438, 0.5, 0.8125, 0.5, 0.8125, 0.5, 0.8438, 0.5, 0.75, 0.5, 0.7188, 0.5, 0.7188, 0.5, 0.75, 0.5, 0.7188, 0.5, 0.6875, 0.5, 0.6875, 0.5, 0.7188, 0.5, 0.6875, 0.5, 0.6562, 0.5, 0.6562, 0.5, 0.6875, 0.5, 0.6562, 0.5, 0.625, 0.5, 0.625, 0.5, 0.6562, 0.5, 0.625, 0.5, 0.5938, 0.5, 0.5938, 0.5, 0.625, 0.5, 0.5938, 0.5, 0.5625, 0.5, 0.5625, 0.5, 0.5938, 0.5, 0.5625, 0.5, 0.5312, 0.5, 0.5312, 0.5, 0.5625, 0.5, 0.5312, 0.5, 0.5, 0.5, 0.5, 0.5, 0.5312, 0.5, 0.5, 0.5, 0.4688, 0.5, 0.4688, 0.5, 0.5, 0.5, 0.4688, 0.5, 0.4375, 0.5, 0.4375, 0.5, 0.4688, 0.5, 0.4375, 0.5, 0.4062, 0.5, 0.4063, 0.5, 0.4375, 0.5, 0.4063, 0.5, 0.375, 0.5, 0.375, 0.5, 0.4062, 0.5, 0.375, 0.5, 0.3438, 0.5, 0.3438, 0.5, 0.375, 0.5, 0.3438, 0.5, 0.3125, 0.5, 0.3125, 0.5, 0.3438, 0.5, 0.3125, 0.5, 0.2812, 0.5, 0.2812, 0.5, 0.3125, 0.5, 0.2812, 0.5, 0.25, 0.5, 0.25, 0.5, 0.2812, 0.5, 0.25, 0.5, 0.2188, 0.5, 0.2188, 0.5, 0.25, 0.5, 0.2188, 0.5, 0.1875, 0.5, 0.1875, 0.5, 0.2188, 0.5, 0.1875, 0.5, 0.1562, 0.5, 0.1562, 0.5, 0.1875, 0.5, 0.1562, 0.5, 0.125, 0.5, 0.125, 0.5, 0.1562, 0.5, 0.125, 0.5, 0.09375, 0.5, 0.09375, 0.5, 0.125, 0.5, 0.09375, 0.5, 0.0625, 0.5, 0.0625, 0.5, 0.09375, 0.5, 0.0625, 0.5, 0.03125, 0.5, 0.03125, 0.5, 0.0625, 0.5, 0.03125, 0.5, 0.0, 0.5, 0.0, 0.5, 0.03125, 0.5, 0.7812, 0.5, 0.75, 0.5, 0.75, 0.5, 0.7812, 0.5, 0.2812, 0.5, 0.25, 0.5, 0.25, 0.5, 0.2812, 0.5, 0.3125, 0.5, 0.2812, 0.5, 0.2812, 0.5, 0.3125, 0.5, 0.8125, 0.5, 0.7812, 0.5, 0.7812, 0.5, 0.8125, 0.5, 0.3125, 0.5, 0.2812, 0.5, 0.2812, 0.5, 0.3125, 0.5, 0.6875, 0.5, 0.6562, 0.5, 0.6562, 0.5, 0.6875, 0.5, 0.25, 0.5, 0.2188, 0.5, 0.2188, 0.5, 0.25, 0.5, 0.6562, 0.5, 0.625, 0.5, 0.625, 0.5, 0.6562, 0.5, 0.2188, 0.5, 0.1875, 0.5, 0.1875, 0.5, 0.2188, 0.5, 0.625, 0.5, 0.5938, 0.5, 0.5938, 0.5, 0.625, 0.5, 0.1875, 0.5, 0.1562, 0.5, 0.1562, 0.5, 0.1875, 0.5, 0.5938, 0.5, 0.5625, 0.5, 0.5625, 0.5, 0.5938, 0.5, 0.1562, 0.5, 0.125, 0.5, 0.125, 0.5, 0.1562, 0.5, 0.5625, 0.5, 0.5312, 0.5, 0.5312, 0.5, 0.5625, 0.5, 0.9688, 0.5, 0.9375, 0.5, 0.9375, 0.5, 0.9688, 0.5, 0.125, 0.5, 0.09375, 0.5, 0.09375, 0.5, 0.125, 0.5, 0.5312, 0.5, 0.5, 0.5, 0.5, 0.5, 0.5312, 0.5, 0.7812, 0.5, 0.75, 0.5, 0.75, 0.5, 0.7812, 0.5, 0.09375, 0.5, 0.0625, 0.5, 0.0625, 0.5, 0.09375, 0.5, 0.5, 0.5, 0.4688, 0.5, 0.4688, 0.5, 0.5, 0.5, 0.875, 0.5, 0.8438, 0.5, 0.8438, 0.5, 0.875, 0.5, 0.0625, 0.5, 0.03125, 0.5, 0.03125, 0.5, 0.0625, 0.5, 0.4688, 0.5, 0.4375, 0.5, 0.4375, 0.5, 0.4688, 0.5, 0.9375, 0.5, 0.9062, 0.5, 0.9062, 0.5, 0.9375, 0.5, 0.4375, 0.5, 0.4062, 0.5, 0.4062, 0.5, 0.4375, 0.5, 0.8438, 0.5, 0.8125, 0.5, 0.8125, 0.5, 0.8438, 0.5, 0.7188, 0.5, 0.6875, 0.5, 0.6875, 0.5, 0.7188, 0.5, 0.4062, 0.5, 0.375, 0.5, 0.375, 0.5, 0.4062, 0.5, 0.9062, 0.5, 0.875, 0.5, 0.875, 0.5, 0.9062, 0.5, 0.375, 0.5, 0.3438, 0.5, 0.3438, 0.5, 0.375, 0.5, 0.9375, 0.5, 0.9062, 0.5, 0.9062, 0.5, 0.9375, 0.5, 0.3438, 0.5, 0.3125, 0.5, 0.3125, 0.5, 0.3438, 0.5, 0.8833, 0.4496, 0.9197, 0.4197, 0.9496, 0.3833, 0.9717, 0.3418, 0.9854, 0.2968, 0.99, 0.25, 0.9854, 0.2032, 0.9717, 0.1582, 0.9496, 0.1167, 0.9197, 0.08029, 0.8833, 0.05045, 0.8418, 0.02827, 0.7968, 0.01461, 0.75, 0.01, 0.7032, 0.01461, 0.6582, 0.02827, 0.6167, 0.05045, 0.5803, 0.08029, 0.5504, 0.1167, 0.5283, 0.1582, 0.5146, 0.2032, 0.51, 0.25, 0.5146, 0.2968, 0.5283, 0.3418, 0.5504, 0.3833, 0.5803, 0.4197, 0.6167, 0.4496, 0.6582, 0.4717, 0.7032, 0.4854, 0.75, 0.49, 0.7968, 0.4854, 0.8418, 0.4717, 0.7188, 0.5, 0.6875, 0.5, 0.6875, 0.5, 0.7188, 0.5, 0.2812, 0.5, 0.25, 0.5, 0.25, 0.5, 0.2812, 0.5, 0.6875, 0.5, 0.6562, 0.5, 0.6562, 0.5, 0.6875, 0.5, 0.25, 0.5, 0.2188, 0.5, 0.2188, 0.5, 0.25, 0.5, 0.6562, 0.5, 0.625, 0.5, 0.625, 0.5, 0.6562, 0.5, 0.2188, 0.5, 0.1875, 0.5, 0.1875, 0.5, 0.2188, 0.5, 0.625, 0.5, 0.5938, 0.5, 0.5938, 0.5, 0.625, 0.5, 0.1875, 0.5, 0.1562, 0.5, 0.1562, 0.5, 0.1875, 0.5, 0.5938, 0.5, 0.5625, 0.5, 0.5625, 0.5, 0.5938, 0.5, 0.9688, 0.5, 0.9375, 0.5, 0.9375, 0.5, 0.9688, 0.5, 0.1562, 0.5, 0.125, 0.5, 0.125, 0.5, 0.1562, 0.5, 0.5625, 0.5, 0.5312, 0.5, 0.5312, 0.5, 0.5625, 0.5, 0.75, 0.5, 0.7188, 0.5, 0.7188, 0.5, 0.75, 0.5, 0.125, 0.5, 0.09375, 0.5, 0.09375, 0.5, 0.125, 0.5, 0.5312, 0.5, 0.5, 0.5, 0.5, 0.5, 0.5312, 0.5, 0.875, 0.5, 0.8438, 0.5, 0.8438, 0.5, 0.875, 0.5, 0.09375, 0.5, 0.0625, 0.5, 0.0625, 0.5, 0.09375, 0.5, 0.5, 0.5, 0.4688, 0.5, 0.4688, 0.5, 0.5, 0.5, 1.0, 0.5, 0.9688, 0.5, 0.9688, 0.5, 1.0, 0.5, 0.0625, 0.5, 0.03125, 0.5, 0.03125, 0.5, 0.0625, 0.5, 0.4688, 0.5, 0.4375, 0.5, 0.4375, 0.5, 0.4688, 0.5, 0.9062, 0.5, 0.875, 0.5, 0.875, 0.5, 0.9062, 0.5, 0.03125, 0.5, 0.0, 0.5, 0.0, 0.5, 0.03125, 0.5, 0.4375, 0.5, 0.4062, 0.5, 0.4062, 0.5, 0.4375, 0.5, 1.0, 0.5, 0.9688, 0.5, 0.9688, 0.5, 1.0, 0.5, 0.4062, 0.5, 0.375, 0.5, 0.375, 0.5, 0.4062, 0.5, 0.8125, 0.5, 0.7812, 0.5, 0.7812, 0.5, 0.8125, 0.5, 0.375, 0.5, 0.3438, 0.5, 0.3438, 0.5, 0.375, 0.5, 0.8438, 0.5, 0.8125, 0.5, 0.8125, 0.5, 0.8438, 0.5, 0.3438, 0.5, 0.3125, 0.5, 0.3125, 0.5, 0.3438, 0.5, 0.75, 0.5, 0.7188, 0.5, 0.7188, 0.5, 0.75, 0.5, 0.7812, 0.5, 0.75, 0.5, 0.75, 0.5, 0.7813, 0.5, 0.9688, 0.5, 0.9375, 0.5, 0.9375, 0.5, 0.9688, 0.5, 0.9375, 0.5, 0.9062, 0.5, 0.9062, 0.5, 0.9375, 0.5, 0.875, 0.5, 0.8438, 0.5, 0.8438, 0.5, 0.875, 0.5, 0.9062, 0.5, 0.875, 0.5, 0.875, 0.5, 0.9062, 0.5, 1.0, 0.5, 0.9688, 0.5, 0.9688, 0.5, 1.0, 0.5, 0.8125, 0.5, 0.7812, 0.5, 0.7812, 0.5, 0.8125, 0.5, 0.8438, 0.5, 0.8125, 0.5, 0.8125, 0.5, 0.8438, 0.5, 0.75, 0.5, 0.7188, 0.5, 0.7188, 0.5, 0.75, 0.5, 0.7188, 0.5, 0.6875, 0.5, 0.6875, 0.5, 0.7188, 0.5, 0.6875, 0.5, 0.6562, 0.5, 0.6562, 0.5, 0.6875, 0.5, 0.6562, 0.5, 0.625, 0.5, 0.625, 0.5, 0.6562, 0.5, 0.625, 0.5, 0.5938, 0.5, 0.5938, 0.5, 0.625, 0.5, 0.5938, 0.5, 0.5625, 0.5, 0.5625, 0.5, 0.5938, 0.5, 0.5625, 0.5, 0.5312, 0.5, 0.5312, 0.5, 0.5625, 0.5, 0.5312, 0.5, 0.5, 0.5, 0.5, 0.5, 0.5312, 0.5, 0.5, 0.5, 0.4688, 0.5, 0.4688, 0.5, 0.5, 0.5, 0.4688, 0.5, 0.4375, 0.5, 0.4375, 0.5, 0.4688, 0.5, 0.4375, 0.5, 0.4062, 0.5, 0.4062, 0.5, 0.4375, 0.5, 0.4062, 0.5, 0.375, 0.5, 0.375, 0.5, 0.4062, 0.5, 0.375, 0.5, 0.3438, 0.5, 0.3438, 0.5, 0.375, 0.5, 0.3438, 0.5, 0.3125, 0.5, 0.3125, 0.5, 0.3438, 0.5, 0.3125, 0.5, 0.2812, 0.5, 0.2812, 0.5, 0.3125, 0.5, 0.2812, 0.5, 0.25, 0.5, 0.25, 0.5, 0.2812, 0.5, 0.25, 0.5, 0.2188, 0.5, 0.2188, 0.5, 0.25, 0.5, 0.2188, 0.5, 0.1875, 0.5, 0.1875, 0.5, 0.2188, 0.5, 0.1875, 0.5, 0.1562, 0.5, 0.1562, 0.5, 0.1875, 0.5, 0.1562, 0.5, 0.125, 0.5, 0.125, 0.5, 0.1562, 0.5, 0.125, 0.5, 0.09375, 0.5, 0.09375, 0.5, 0.125, 0.5, 0.09375, 0.5, 0.0625, 0.5, 0.0625, 0.5, 0.09375, 0.5, 0.0625, 0.5, 0.03125, 0.5, 0.03125, 0.5, 0.0625, 0.5, 0.03125, 0.5, 0.0, 0.5, 0.0, 0.5, 0.03125, 0.5, 0.7813, 0.5, 0.75, 0.5, 0.75, 0.5, 0.7812, 0.5])
me_cube_009.materials.append(mat_thrusterlight)
me_cube_009.materials.append(mat_thrustermetal)
me_cube_009.use_remesh_preserve_volume = False
me_cube_009.use_remesh_preserve_attributes = False
me_cube_009.use_mirror_vertex_groups = False
me_cube_009.update()

# ---- objects
ob_camera = bpy.data.objects.new('Camera', cam_camera)
ob_cube = bpy.data.objects.new('Cube', me_cube_003)
ob_cube_001 = bpy.data.objects.new('Cube.001', me_cube_005)
ob_cube_002 = bpy.data.objects.new('Cube.002', me_cube_009)

# ---- transforms, parenting, visibility, modifiers, constraints
ob_camera.location = (7.359, -6.926, 4.958)
ob_camera.rotation_euler = (1.109, 0.0, 0.8149)
ob_camera.lock_rotations_4d = False
ob_camera.empty_display_type = 'ARROWS'
ob_camera.color = (0.0, 0.0, 0.0, 0.0)
ob_camera.display_type = 'WIRE'
ob_camera.lineart.crease_threshold = 0.0
ob_cube.location = (0.0, 0.0, 0.0)
ob_cube.lineart.crease_threshold = 0.0
_m = ob_cube.modifiers.new('Mirror', 'MIRROR')
_m.use_clip = True
_m = ob_cube.modifiers.new('Subdivision', 'SUBSURF')
_m.uv_smooth = 'PRESERVE_CORNERS'
_m.levels = 4
_m.render_levels = 4
_m.show_only_control_edges = False
_m = ob_cube.modifiers.new('Bevel', 'BEVEL')
_m.segments = 4
_m.limit_method = 'WEIGHT'
_m.use_clamp_overlap = False
ob_cube_001.location = (0.0, -1.864, 0.0)
ob_cube_001.lineart.crease_threshold = 0.0
_m = ob_cube_001.modifiers.new('Mirror', 'MIRROR')
_m = ob_cube_001.modifiers.new('Subdivision', 'SUBSURF')
_m.uv_smooth = 'PRESERVE_CORNERS'
_m.levels = 3
_m.show_only_control_edges = False
ob_cube_002.location = (0.0, 0.0, 0.0)
ob_cube_002.lineart.crease_threshold = 0.0
_m = ob_cube_002.modifiers.new('Boolean', 'BOOLEAN')
_m.solver = 'FAST'
_m = ob_cube_002.modifiers.new('Bevel', 'BEVEL')
_m.segments = 5
_m.limit_method = 'WEIGHT'
_m.use_clamp_overlap = False
_m = ob_cube_002.modifiers.new('Mirror', 'MIRROR')
_m.mirror_object = ob_cube

# ---- collection membership
col_collection.objects.link(ob_camera)
col_collection.objects.link(ob_cube)
col_collection.objects.link(ob_cube_001)
col_collection.objects.link(ob_cube_002)

# ---- scene / render settings (as saved in the file)
scene.camera = ob_camera
scene.frame_start = 1; scene.frame_end = 250; scene.frame_set(1)
scene.render.engine = 'CYCLES'
scene.cycles.use_denoising = False
scene.cycles.samples = 128
scene.cycles.sampling_pattern = 'TABULATED_SOBOL'
scene.cycles.use_adaptive_sampling = False
scene.cycles.use_light_tree = False
scene.view_settings.view_transform = 'Filmic'
bpy.context.view_layer.update()

